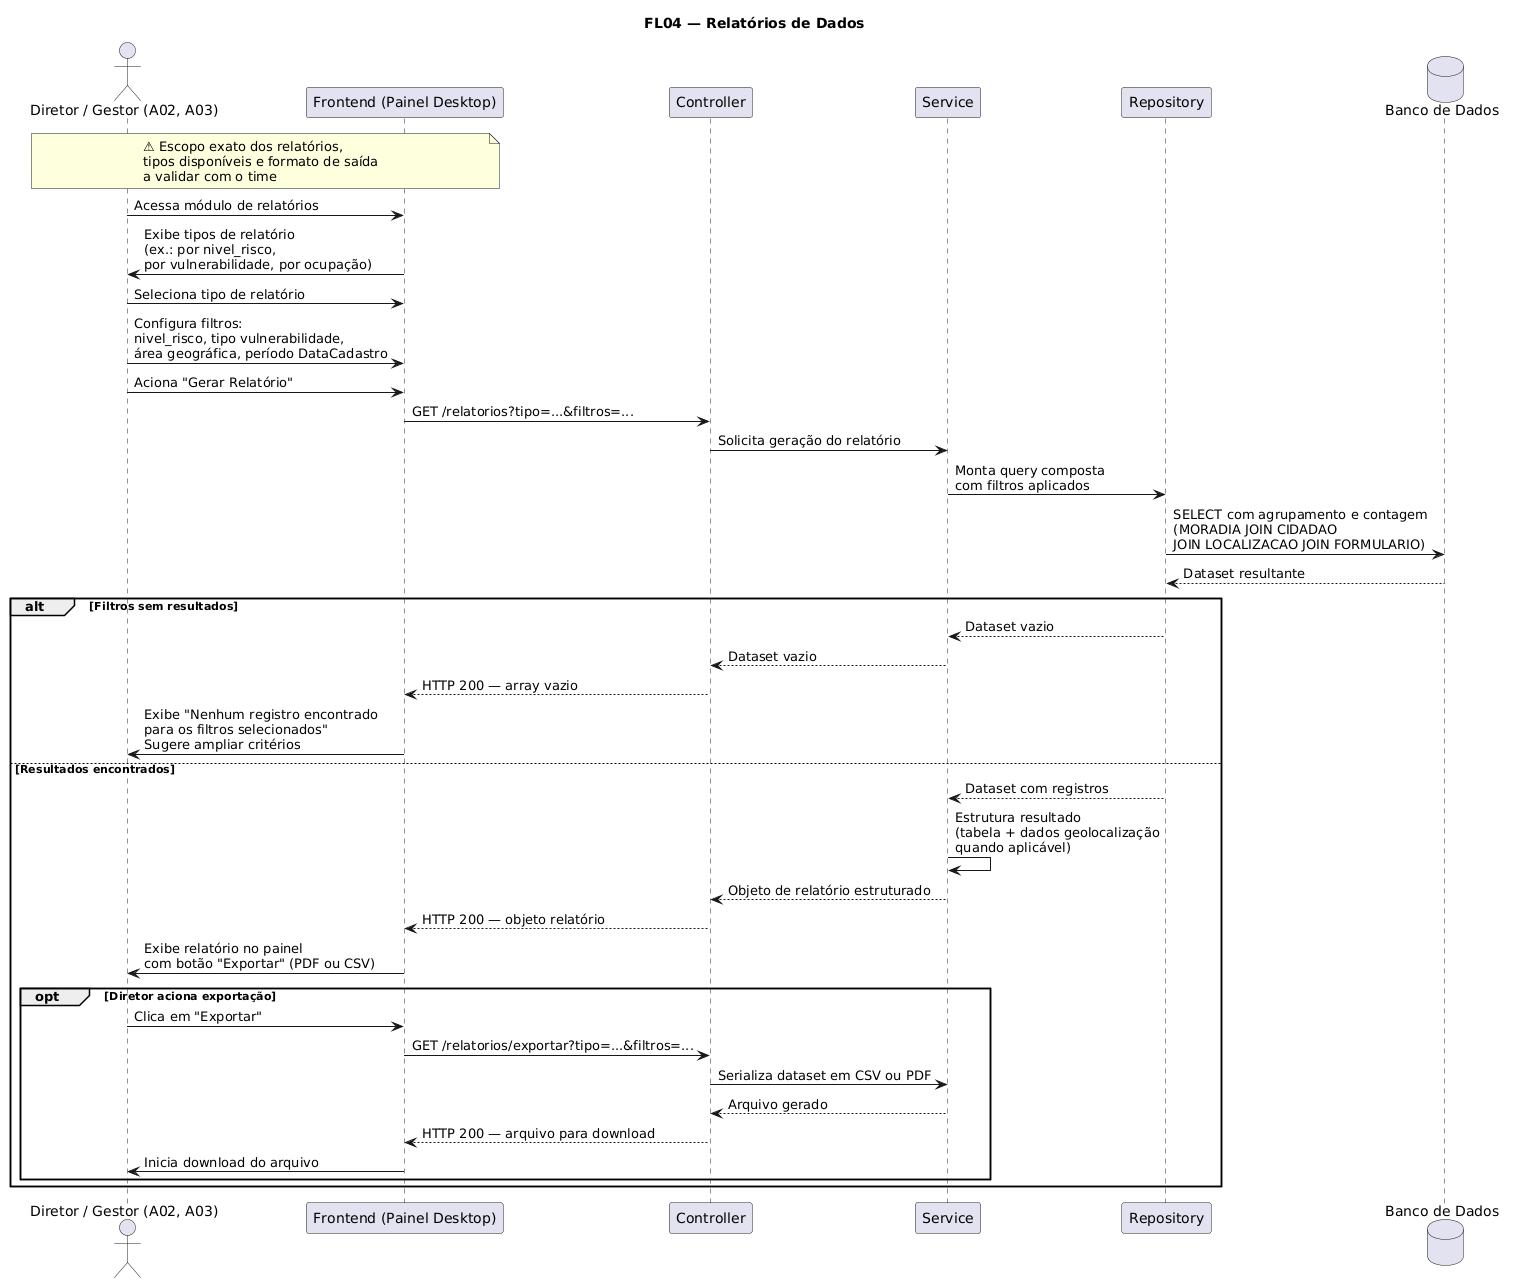

The diagram above was rendered by PlantUML. Its source (embedded in the PNG):
@startuml
title FL04 — Relatórios de Dados

actor "Diretor / Gestor (A02, A03)" as Diretor
participant "Frontend (Painel Desktop)" as Frontend
participant "Controller" as Controller
participant "Service" as Service
participant "Repository" as Repository
database "Banco de Dados" as DB

note over Diretor, Frontend
  ⚠ Escopo exato dos relatórios,
  tipos disponíveis e formato de saída
  a validar com o time
end note

Diretor -> Frontend : Acessa módulo de relatórios
Frontend -> Diretor : Exibe tipos de relatório\n(ex.: por nivel_risco,\npor vulnerabilidade, por ocupação)

Diretor -> Frontend : Seleciona tipo de relatório
Diretor -> Frontend : Configura filtros:\nnivel_risco, tipo vulnerabilidade,\nárea geográfica, período DataCadastro
Diretor -> Frontend : Aciona "Gerar Relatório"

Frontend -> Controller : GET /relatorios?tipo=...&filtros=...
Controller -> Service : Solicita geração do relatório
Service -> Repository : Monta query composta\ncom filtros aplicados
Repository -> DB : SELECT com agrupamento e contagem\n(MORADIA JOIN CIDADAO\nJOIN LOCALIZACAO JOIN FORMULARIO)
DB --> Repository : Dataset resultante

alt Filtros sem resultados
    Repository --> Service : Dataset vazio
    Service --> Controller : Dataset vazio
    Controller --> Frontend : HTTP 200 — array vazio
    Frontend -> Diretor : Exibe "Nenhum registro encontrado\npara os filtros selecionados"\nSugere ampliar critérios
else Resultados encontrados
    Repository --> Service : Dataset com registros
    Service -> Service : Estrutura resultado\n(tabela + dados geolocalização\nquando aplicável)
    Service --> Controller : Objeto de relatório estruturado
    Controller --> Frontend : HTTP 200 — objeto relatório
    Frontend -> Diretor : Exibe relatório no painel\ncom botão "Exportar" (PDF ou CSV)

    opt Diretor aciona exportação
        Diretor -> Frontend : Clica em "Exportar"
        Frontend -> Controller : GET /relatorios/exportar?tipo=...&filtros=...
        Controller -> Service : Serializa dataset em CSV ou PDF
        Service --> Controller : Arquivo gerado
        Controller --> Frontend : HTTP 200 — arquivo para download
        Frontend -> Diretor : Inicia download do arquivo
    end
end
@enduml